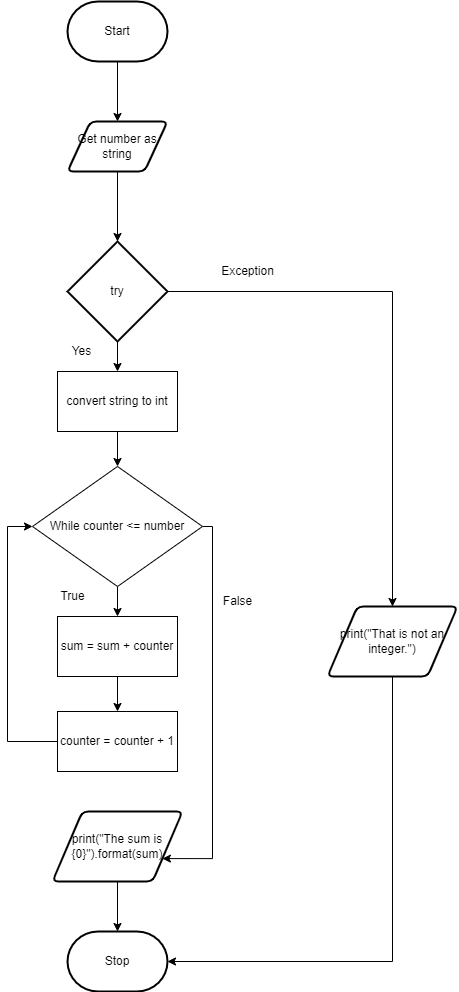

The diagram above was exported from draw.io. Its source (the exported page's mxGraphModel, read from the mxfile embedded in the PNG):
<mxGraphModel dx="690" dy="526" grid="1" gridSize="10" guides="1" tooltips="1" connect="1" arrows="1" fold="1" page="1" pageScale="1" pageWidth="827" pageHeight="1169" math="0" shadow="0">
  <root>
    <mxCell id="0" />
    <mxCell id="1" parent="0" />
    <mxCell id="88" style="edgeStyle=orthogonalEdgeStyle;rounded=0;html=1;entryX=0.5;entryY=0;entryDx=0;entryDy=0;entryPerimeter=0;" parent="1" source="3" target="82" edge="1">
      <mxGeometry relative="1" as="geometry" />
    </mxCell>
    <mxCell id="3" value="Get number as string" style="shape=parallelogram;html=1;strokeWidth=2;perimeter=parallelogramPerimeter;whiteSpace=wrap;rounded=1;arcSize=12;size=0.23;" parent="1" vertex="1">
      <mxGeometry x="380" y="180" width="100" height="50" as="geometry" />
    </mxCell>
    <mxCell id="68" style="edgeStyle=orthogonalEdgeStyle;rounded=0;html=1;entryX=0.5;entryY=0;entryDx=0;entryDy=0;" parent="1" source="5" target="3" edge="1">
      <mxGeometry relative="1" as="geometry" />
    </mxCell>
    <mxCell id="5" value="Start" style="strokeWidth=2;html=1;shape=mxgraph.flowchart.terminator;whiteSpace=wrap;" parent="1" vertex="1">
      <mxGeometry x="380" y="60" width="100" height="60" as="geometry" />
    </mxCell>
    <mxCell id="11" value="Stop" style="strokeWidth=2;html=1;shape=mxgraph.flowchart.terminator;whiteSpace=wrap;" parent="1" vertex="1">
      <mxGeometry x="380" y="990" width="100" height="60" as="geometry" />
    </mxCell>
    <mxCell id="97" style="edgeStyle=none;html=1;entryX=0.5;entryY=0;entryDx=0;entryDy=0;" parent="1" target="72" edge="1">
      <mxGeometry relative="1" as="geometry">
        <mxPoint x="430" y="730" as="sourcePoint" />
      </mxGeometry>
    </mxCell>
    <mxCell id="100" style="edgeStyle=orthogonalEdgeStyle;rounded=0;html=1;exitX=1;exitY=0.5;exitDx=0;exitDy=0;entryX=1;entryY=0.75;entryDx=0;entryDy=0;" parent="1" source="30" target="79" edge="1">
      <mxGeometry relative="1" as="geometry">
        <Array as="points">
          <mxPoint x="525" y="585" />
          <mxPoint x="525" y="917" />
        </Array>
      </mxGeometry>
    </mxCell>
    <mxCell id="102" style="edgeStyle=none;html=1;entryX=0.5;entryY=0;entryDx=0;entryDy=0;" edge="1" parent="1" source="30" target="101">
      <mxGeometry relative="1" as="geometry" />
    </mxCell>
    <mxCell id="30" value="While counter &amp;lt;= number" style="rhombus;whiteSpace=wrap;html=1;" parent="1" vertex="1">
      <mxGeometry x="345" y="525" width="170" height="120" as="geometry" />
    </mxCell>
    <mxCell id="52" value="False" style="text;html=1;resizable=0;autosize=1;align=center;verticalAlign=middle;points=[];fillColor=none;strokeColor=none;rounded=0;" parent="1" vertex="1">
      <mxGeometry x="525" y="650" width="50" height="20" as="geometry" />
    </mxCell>
    <mxCell id="53" value="True" style="text;html=1;resizable=0;autosize=1;align=center;verticalAlign=middle;points=[];fillColor=none;strokeColor=none;rounded=0;" parent="1" vertex="1">
      <mxGeometry x="365" y="645" width="40" height="20" as="geometry" />
    </mxCell>
    <mxCell id="99" style="edgeStyle=orthogonalEdgeStyle;html=1;entryX=0;entryY=0.5;entryDx=0;entryDy=0;rounded=0;" parent="1" source="72" target="30" edge="1">
      <mxGeometry relative="1" as="geometry">
        <Array as="points">
          <mxPoint x="320" y="800" />
          <mxPoint x="320" y="585" />
        </Array>
      </mxGeometry>
    </mxCell>
    <mxCell id="72" value="counter = counter + 1" style="rounded=0;whiteSpace=wrap;html=1;" parent="1" vertex="1">
      <mxGeometry x="370" y="770" width="120" height="60" as="geometry" />
    </mxCell>
    <mxCell id="81" style="edgeStyle=orthogonalEdgeStyle;rounded=0;html=1;entryX=0.5;entryY=0;entryDx=0;entryDy=0;entryPerimeter=0;" parent="1" source="79" target="11" edge="1">
      <mxGeometry relative="1" as="geometry" />
    </mxCell>
    <mxCell id="79" value="print(&quot;The sum is {0}&quot;).format(sum)" style="shape=parallelogram;html=1;strokeWidth=2;perimeter=parallelogramPerimeter;whiteSpace=wrap;rounded=1;arcSize=12;size=0.23;" parent="1" vertex="1">
      <mxGeometry x="365" y="870" width="130" height="70" as="geometry" />
    </mxCell>
    <mxCell id="86" style="edgeStyle=orthogonalEdgeStyle;html=1;entryX=0.5;entryY=0;entryDx=0;entryDy=0;rounded=0;" parent="1" source="82" target="85" edge="1">
      <mxGeometry relative="1" as="geometry" />
    </mxCell>
    <mxCell id="94" style="edgeStyle=none;html=1;entryX=0.5;entryY=0;entryDx=0;entryDy=0;" parent="1" source="82" target="92" edge="1">
      <mxGeometry relative="1" as="geometry" />
    </mxCell>
    <mxCell id="82" value="try" style="strokeWidth=2;html=1;shape=mxgraph.flowchart.decision;whiteSpace=wrap;" parent="1" vertex="1">
      <mxGeometry x="380" y="300" width="100" height="100" as="geometry" />
    </mxCell>
    <mxCell id="84" value="Yes" style="text;html=1;resizable=0;autosize=1;align=center;verticalAlign=middle;points=[];fillColor=none;strokeColor=none;rounded=0;" parent="1" vertex="1">
      <mxGeometry x="374" y="400" width="40" height="20" as="geometry" />
    </mxCell>
    <mxCell id="87" style="edgeStyle=orthogonalEdgeStyle;rounded=0;html=1;entryX=1;entryY=0.5;entryDx=0;entryDy=0;entryPerimeter=0;" parent="1" source="85" target="11" edge="1">
      <mxGeometry relative="1" as="geometry">
        <Array as="points">
          <mxPoint x="705" y="1020" />
        </Array>
      </mxGeometry>
    </mxCell>
    <mxCell id="85" value="print(&quot;That is not an integer.&quot;)" style="shape=parallelogram;html=1;strokeWidth=2;perimeter=parallelogramPerimeter;whiteSpace=wrap;rounded=1;arcSize=12;size=0.23;" parent="1" vertex="1">
      <mxGeometry x="640" y="665" width="130" height="70" as="geometry" />
    </mxCell>
    <mxCell id="90" value="Exception" style="text;html=1;resizable=0;autosize=1;align=center;verticalAlign=middle;points=[];fillColor=none;strokeColor=none;rounded=0;" parent="1" vertex="1">
      <mxGeometry x="525" y="320" width="70" height="20" as="geometry" />
    </mxCell>
    <mxCell id="95" style="edgeStyle=none;html=1;entryX=0.5;entryY=0;entryDx=0;entryDy=0;" parent="1" source="92" target="30" edge="1">
      <mxGeometry relative="1" as="geometry" />
    </mxCell>
    <mxCell id="92" value="convert string to int" style="rounded=0;whiteSpace=wrap;html=1;" parent="1" vertex="1">
      <mxGeometry x="370" y="430" width="120" height="60" as="geometry" />
    </mxCell>
    <mxCell id="101" value="sum = sum + counter" style="rounded=0;whiteSpace=wrap;html=1;" vertex="1" parent="1">
      <mxGeometry x="370" y="675" width="120" height="60" as="geometry" />
    </mxCell>
  </root>
</mxGraphModel>